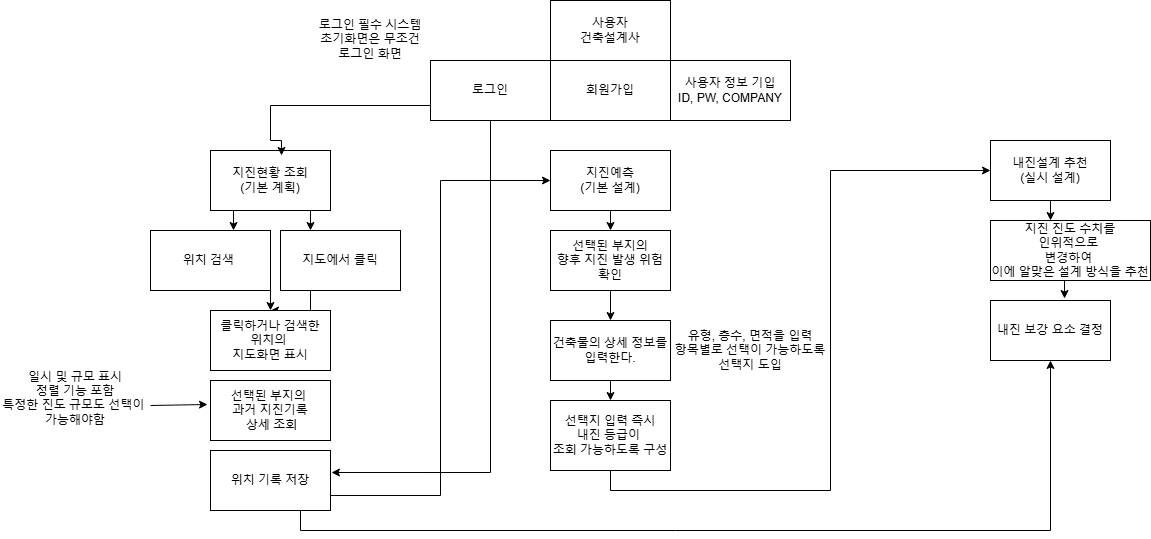

The diagram above was exported from draw.io. Its source (the exported page's mxGraphModel, read from the mxfile embedded in the PNG):
<mxGraphModel dx="1431" dy="793" grid="1" gridSize="10" guides="1" tooltips="1" connect="1" arrows="1" fold="1" page="1" pageScale="1" pageWidth="827" pageHeight="1169" math="0" shadow="0">
  <root>
    <mxCell id="0" />
    <mxCell id="1" parent="0" />
    <mxCell id="FEWlcT5RoOTIYMh5w19i-1" value="사용자&lt;br&gt;건축설계사" style="rounded=0;whiteSpace=wrap;html=1;" parent="1" vertex="1">
      <mxGeometry x="420" y="30" width="120" height="60" as="geometry" />
    </mxCell>
    <mxCell id="FEWlcT5RoOTIYMh5w19i-2" value="회원가입&lt;span style=&quot;color: rgba(0, 0, 0, 0); font-family: monospace; font-size: 0px; text-align: start; text-wrap-mode: nowrap;&quot;&gt;%3CmxGraphModel%3E%3Croot%3E%3CmxCell%20id%3D%220%22%2F%3E%3CmxCell%20id%3D%221%22%20parent%3D%220%22%2F%3E%3CmxCell%20id%3D%222%22%20value%3D%22%EC%82%AC%EC%9A%A9%EC%9E%90%22%20style%3D%22rounded%3D0%3BwhiteSpace%3Dwrap%3Bhtml%3D1%3B%22%20vertex%3D%221%22%20parent%3D%221%22%3E%3CmxGeometry%20x%3D%2210%22%20y%3D%2230%22%20width%3D%22120%22%20height%3D%2260%22%20as%3D%22geometry%22%2F%3E%3C%2FmxCell%3E%3C%2Froot%3E%3C%2FmxGraphModel%3E&lt;/span&gt;" style="rounded=0;whiteSpace=wrap;html=1;" parent="1" vertex="1">
      <mxGeometry x="420" y="90" width="120" height="60" as="geometry" />
    </mxCell>
    <mxCell id="FEWlcT5RoOTIYMh5w19i-3" style="edgeStyle=orthogonalEdgeStyle;rounded=0;orthogonalLoop=1;jettySize=auto;html=1;exitX=0.5;exitY=1;exitDx=0;exitDy=0;" parent="1" source="FEWlcT5RoOTIYMh5w19i-2" target="FEWlcT5RoOTIYMh5w19i-2" edge="1">
      <mxGeometry relative="1" as="geometry" />
    </mxCell>
    <mxCell id="FEWlcT5RoOTIYMh5w19i-4" value="사용자 정보 기입&lt;br&gt;ID, PW, COMPANY" style="rounded=0;whiteSpace=wrap;html=1;" parent="1" vertex="1">
      <mxGeometry x="540" y="90" width="120" height="60" as="geometry" />
    </mxCell>
    <mxCell id="_ixaLCDTJj0UoIny3JcR-10" style="edgeStyle=orthogonalEdgeStyle;rounded=0;orthogonalLoop=1;jettySize=auto;html=1;exitX=0.75;exitY=1;exitDx=0;exitDy=0;entryX=0.25;entryY=0;entryDx=0;entryDy=0;" edge="1" parent="1" source="FEWlcT5RoOTIYMh5w19i-5" target="_ixaLCDTJj0UoIny3JcR-2">
      <mxGeometry relative="1" as="geometry" />
    </mxCell>
    <mxCell id="FEWlcT5RoOTIYMh5w19i-5" value="지진현황 조회&lt;br&gt;(기본 계획)" style="rounded=0;whiteSpace=wrap;html=1;" parent="1" vertex="1">
      <mxGeometry x="80" y="180" width="120" height="60" as="geometry" />
    </mxCell>
    <mxCell id="FEWlcT5RoOTIYMh5w19i-7" value="로그인" style="rounded=0;whiteSpace=wrap;html=1;" parent="1" vertex="1">
      <mxGeometry x="300" y="90" width="120" height="60" as="geometry" />
    </mxCell>
    <mxCell id="_ixaLCDTJj0UoIny3JcR-18" style="edgeStyle=orthogonalEdgeStyle;rounded=0;orthogonalLoop=1;jettySize=auto;html=1;exitX=0.5;exitY=1;exitDx=0;exitDy=0;entryX=0.5;entryY=0;entryDx=0;entryDy=0;" edge="1" parent="1" source="FEWlcT5RoOTIYMh5w19i-8" target="_ixaLCDTJj0UoIny3JcR-15">
      <mxGeometry relative="1" as="geometry" />
    </mxCell>
    <mxCell id="FEWlcT5RoOTIYMh5w19i-8" value="지진예측&lt;div&gt;(기본 설계)&lt;/div&gt;" style="rounded=0;whiteSpace=wrap;html=1;" parent="1" vertex="1">
      <mxGeometry x="420" y="180" width="120" height="60" as="geometry" />
    </mxCell>
    <mxCell id="FEWlcT5RoOTIYMh5w19i-9" value="내진설계 추천&lt;div&gt;(실시 설계)&lt;/div&gt;" style="rounded=0;whiteSpace=wrap;html=1;" parent="1" vertex="1">
      <mxGeometry x="860" y="170" width="120" height="60" as="geometry" />
    </mxCell>
    <mxCell id="_ixaLCDTJj0UoIny3JcR-11" style="edgeStyle=orthogonalEdgeStyle;rounded=0;orthogonalLoop=1;jettySize=auto;html=1;exitX=0.75;exitY=1;exitDx=0;exitDy=0;entryX=0.5;entryY=0;entryDx=0;entryDy=0;" edge="1" parent="1" source="_ixaLCDTJj0UoIny3JcR-1" target="_ixaLCDTJj0UoIny3JcR-3">
      <mxGeometry relative="1" as="geometry" />
    </mxCell>
    <mxCell id="_ixaLCDTJj0UoIny3JcR-1" value="위치 검색&amp;nbsp;" style="rounded=0;whiteSpace=wrap;html=1;" vertex="1" parent="1">
      <mxGeometry x="20" y="260" width="120" height="60" as="geometry" />
    </mxCell>
    <mxCell id="_ixaLCDTJj0UoIny3JcR-12" style="edgeStyle=orthogonalEdgeStyle;rounded=0;orthogonalLoop=1;jettySize=auto;html=1;exitX=0.25;exitY=1;exitDx=0;exitDy=0;entryX=0.5;entryY=0;entryDx=0;entryDy=0;" edge="1" parent="1" source="_ixaLCDTJj0UoIny3JcR-2" target="_ixaLCDTJj0UoIny3JcR-3">
      <mxGeometry relative="1" as="geometry" />
    </mxCell>
    <mxCell id="_ixaLCDTJj0UoIny3JcR-2" value="지도에서 클&lt;span style=&quot;color: rgba(0, 0, 0, 0); font-family: monospace; font-size: 0px; text-align: start; text-wrap-mode: nowrap;&quot;&gt;%3CmxGraphModel%3E%3Croot%3E%3CmxCell%20id%3D%220%22%2F%3E%3CmxCell%20id%3D%221%22%20parent%3D%220%22%2F%3E%3CmxCell%20id%3D%222%22%20value%3D%22%EC%9C%84%EC%B9%98%20%EA%B2%80%EC%83%89%26amp%3Bnbsp%3B%22%20style%3D%22rounded%3D0%3BwhiteSpace%3Dwrap%3Bhtml%3D1%3B%22%20vertex%3D%221%22%20parent%3D%221%22%3E%3CmxGeometry%20x%3D%2220%22%20y%3D%22260%22%20width%3D%22120%22%20height%3D%2260%22%20as%3D%22geometry%22%2F%3E%3C%2FmxCell%3E%3C%2Froot%3E%3C%2FmxGraphModel%3E&lt;/span&gt;&lt;span style=&quot;color: rgba(0, 0, 0, 0); font-family: monospace; font-size: 0px; text-align: start; text-wrap-mode: nowrap;&quot;&gt;%3CmxGraphModel%3E%3Croot%3E%3CmxCell%20id%3D%220%22%2F%3E%3CmxCell%20id%3D%221%22%20parent%3D%220%22%2F%3E%3CmxCell%20id%3D%222%22%20value%3D%22%EC%9C%84%EC%B9%98%20%EA%B2%80%EC%83%89%26amp%3Bnbsp%3B%22%20style%3D%22rounded%3D0%3BwhiteSpace%3Dwrap%3Bhtml%3D1%3B%22%20vertex%3D%221%22%20parent%3D%221%22%3E%3CmxGeometry%20x%3D%2220%22%20y%3D%22260%22%20width%3D%22120%22%20height%3D%2260%22%20as%3D%22geometry%22%2F%3E%3C%2FmxCell%3E%3C%2Froot%3E%3C%2FmxGraphModel%3E&lt;/span&gt;릭" style="rounded=0;whiteSpace=wrap;html=1;" vertex="1" parent="1">
      <mxGeometry x="150" y="260" width="120" height="60" as="geometry" />
    </mxCell>
    <mxCell id="_ixaLCDTJj0UoIny3JcR-3" value="클릭하거나 검색한&lt;div&gt;위치의&amp;nbsp;&lt;/div&gt;&lt;div&gt;지도화면 표시&lt;/div&gt;" style="rounded=0;whiteSpace=wrap;html=1;" vertex="1" parent="1">
      <mxGeometry x="80" y="340" width="120" height="60" as="geometry" />
    </mxCell>
    <mxCell id="_ixaLCDTJj0UoIny3JcR-4" value="로그인 필수 시스템&lt;div&gt;초기화면은 무조건&lt;/div&gt;&lt;div&gt;로그인 화면&lt;/div&gt;" style="text;html=1;align=center;verticalAlign=middle;whiteSpace=wrap;rounded=0;" vertex="1" parent="1">
      <mxGeometry x="180" y="37.5" width="120" height="62.5" as="geometry" />
    </mxCell>
    <mxCell id="_ixaLCDTJj0UoIny3JcR-5" value="&lt;div&gt;선택된 부지의&amp;nbsp;&lt;/div&gt;&lt;div&gt;과거 지진기록&lt;/div&gt;&lt;div&gt;&amp;nbsp;상세 조회&lt;/div&gt;" style="rounded=0;whiteSpace=wrap;html=1;" vertex="1" parent="1">
      <mxGeometry x="80" y="410" width="120" height="60" as="geometry" />
    </mxCell>
    <mxCell id="_ixaLCDTJj0UoIny3JcR-6" value="일시 및 규모&amp;nbsp;&lt;span style=&quot;background-color: transparent; color: light-dark(rgb(0, 0, 0), rgb(255, 255, 255));&quot;&gt;표시&lt;/span&gt;&lt;div&gt;정렬 기능 포함&lt;/div&gt;&lt;div&gt;특정한 진도 규모도 선택이&amp;nbsp;&lt;/div&gt;&lt;div&gt;가능해야함&lt;br&gt;&lt;div&gt;&lt;br&gt;&lt;/div&gt;&lt;/div&gt;" style="text;html=1;align=center;verticalAlign=middle;whiteSpace=wrap;rounded=0;" vertex="1" parent="1">
      <mxGeometry x="-130" y="400" width="150" height="70" as="geometry" />
    </mxCell>
    <mxCell id="_ixaLCDTJj0UoIny3JcR-7" value="" style="endArrow=classic;html=1;rounded=0;exitX=1;exitY=0.5;exitDx=0;exitDy=0;entryX=-0.025;entryY=0.4;entryDx=0;entryDy=0;entryPerimeter=0;" edge="1" parent="1" source="_ixaLCDTJj0UoIny3JcR-6" target="_ixaLCDTJj0UoIny3JcR-5">
      <mxGeometry width="50" height="50" relative="1" as="geometry">
        <mxPoint x="130" y="360" as="sourcePoint" />
        <mxPoint x="180" y="310" as="targetPoint" />
      </mxGeometry>
    </mxCell>
    <mxCell id="_ixaLCDTJj0UoIny3JcR-8" style="edgeStyle=orthogonalEdgeStyle;rounded=0;orthogonalLoop=1;jettySize=auto;html=1;exitX=0;exitY=0.75;exitDx=0;exitDy=0;entryX=0.592;entryY=0.083;entryDx=0;entryDy=0;entryPerimeter=0;" edge="1" parent="1" source="FEWlcT5RoOTIYMh5w19i-7" target="FEWlcT5RoOTIYMh5w19i-5">
      <mxGeometry relative="1" as="geometry">
        <Array as="points">
          <mxPoint x="140" y="135" />
          <mxPoint x="140" y="170" />
          <mxPoint x="151" y="170" />
        </Array>
      </mxGeometry>
    </mxCell>
    <mxCell id="_ixaLCDTJj0UoIny3JcR-9" style="edgeStyle=orthogonalEdgeStyle;rounded=0;orthogonalLoop=1;jettySize=auto;html=1;exitX=0.25;exitY=1;exitDx=0;exitDy=0;entryX=0.692;entryY=0;entryDx=0;entryDy=0;entryPerimeter=0;" edge="1" parent="1" source="FEWlcT5RoOTIYMh5w19i-5" target="_ixaLCDTJj0UoIny3JcR-1">
      <mxGeometry relative="1" as="geometry" />
    </mxCell>
    <mxCell id="_ixaLCDTJj0UoIny3JcR-14" style="edgeStyle=orthogonalEdgeStyle;rounded=0;orthogonalLoop=1;jettySize=auto;html=1;exitX=1;exitY=0.75;exitDx=0;exitDy=0;entryX=0;entryY=0.5;entryDx=0;entryDy=0;" edge="1" parent="1" source="_ixaLCDTJj0UoIny3JcR-13" target="FEWlcT5RoOTIYMh5w19i-8">
      <mxGeometry relative="1" as="geometry" />
    </mxCell>
    <mxCell id="_ixaLCDTJj0UoIny3JcR-29" style="edgeStyle=orthogonalEdgeStyle;rounded=0;orthogonalLoop=1;jettySize=auto;html=1;exitX=0.75;exitY=1;exitDx=0;exitDy=0;entryX=0.5;entryY=1;entryDx=0;entryDy=0;" edge="1" parent="1" source="_ixaLCDTJj0UoIny3JcR-13" target="_ixaLCDTJj0UoIny3JcR-27">
      <mxGeometry relative="1" as="geometry" />
    </mxCell>
    <mxCell id="_ixaLCDTJj0UoIny3JcR-13" value="&lt;div&gt;위치 기록 저장&lt;/div&gt;" style="rounded=0;whiteSpace=wrap;html=1;" vertex="1" parent="1">
      <mxGeometry x="80" y="480" width="120" height="60" as="geometry" />
    </mxCell>
    <mxCell id="_ixaLCDTJj0UoIny3JcR-21" style="edgeStyle=orthogonalEdgeStyle;rounded=0;orthogonalLoop=1;jettySize=auto;html=1;exitX=0.5;exitY=1;exitDx=0;exitDy=0;entryX=0.5;entryY=0;entryDx=0;entryDy=0;" edge="1" parent="1" source="_ixaLCDTJj0UoIny3JcR-15" target="_ixaLCDTJj0UoIny3JcR-19">
      <mxGeometry relative="1" as="geometry" />
    </mxCell>
    <mxCell id="_ixaLCDTJj0UoIny3JcR-15" value="선택된 부지의&lt;div&gt;향후 지진 발생 위험&lt;/div&gt;&lt;div&gt;확인&lt;/div&gt;" style="rounded=0;whiteSpace=wrap;html=1;" vertex="1" parent="1">
      <mxGeometry x="420" y="260" width="120" height="60" as="geometry" />
    </mxCell>
    <mxCell id="_ixaLCDTJj0UoIny3JcR-17" style="edgeStyle=orthogonalEdgeStyle;rounded=0;orthogonalLoop=1;jettySize=auto;html=1;exitX=0.5;exitY=1;exitDx=0;exitDy=0;entryX=1.008;entryY=0.367;entryDx=0;entryDy=0;entryPerimeter=0;" edge="1" parent="1" source="FEWlcT5RoOTIYMh5w19i-7" target="_ixaLCDTJj0UoIny3JcR-13">
      <mxGeometry relative="1" as="geometry" />
    </mxCell>
    <mxCell id="_ixaLCDTJj0UoIny3JcR-24" style="edgeStyle=orthogonalEdgeStyle;rounded=0;orthogonalLoop=1;jettySize=auto;html=1;exitX=0.5;exitY=1;exitDx=0;exitDy=0;entryX=0.5;entryY=0;entryDx=0;entryDy=0;" edge="1" parent="1" source="_ixaLCDTJj0UoIny3JcR-19" target="_ixaLCDTJj0UoIny3JcR-23">
      <mxGeometry relative="1" as="geometry" />
    </mxCell>
    <mxCell id="_ixaLCDTJj0UoIny3JcR-19" value="건축물의 상세 정보를&lt;div&gt;입력한다.&lt;/div&gt;" style="rounded=0;whiteSpace=wrap;html=1;" vertex="1" parent="1">
      <mxGeometry x="420" y="350" width="120" height="60" as="geometry" />
    </mxCell>
    <mxCell id="_ixaLCDTJj0UoIny3JcR-20" value="유형, 층수, 면적을 입력&lt;div&gt;항목별로 선택이 가능하도록&lt;/div&gt;&lt;div&gt;선택지 도입&lt;/div&gt;" style="text;html=1;align=center;verticalAlign=middle;whiteSpace=wrap;rounded=0;" vertex="1" parent="1">
      <mxGeometry x="540" y="340" width="160" height="80" as="geometry" />
    </mxCell>
    <mxCell id="_ixaLCDTJj0UoIny3JcR-23" value="선택지 입력 즉시&lt;div&gt;내진 등급이&amp;nbsp;&lt;/div&gt;&lt;div&gt;조회 가능하도록 구성&lt;/div&gt;" style="rounded=0;whiteSpace=wrap;html=1;" vertex="1" parent="1">
      <mxGeometry x="420" y="430" width="120" height="70" as="geometry" />
    </mxCell>
    <mxCell id="_ixaLCDTJj0UoIny3JcR-25" style="edgeStyle=orthogonalEdgeStyle;rounded=0;orthogonalLoop=1;jettySize=auto;html=1;exitX=0.5;exitY=1;exitDx=0;exitDy=0;entryX=0;entryY=0.5;entryDx=0;entryDy=0;" edge="1" parent="1" source="_ixaLCDTJj0UoIny3JcR-23" target="FEWlcT5RoOTIYMh5w19i-9">
      <mxGeometry relative="1" as="geometry" />
    </mxCell>
    <mxCell id="_ixaLCDTJj0UoIny3JcR-26" value="지진 진도 수치를&lt;div&gt;인위적으로&amp;nbsp;&lt;/div&gt;&lt;div&gt;변경하여&amp;nbsp;&lt;/div&gt;&lt;div&gt;이에 알맞은 설계 방식을 추천&lt;/div&gt;" style="rounded=0;whiteSpace=wrap;html=1;" vertex="1" parent="1">
      <mxGeometry x="860" y="250" width="160" height="60" as="geometry" />
    </mxCell>
    <mxCell id="_ixaLCDTJj0UoIny3JcR-27" value="내진 보강 요소 결정" style="rounded=0;whiteSpace=wrap;html=1;" vertex="1" parent="1">
      <mxGeometry x="860" y="330" width="120" height="60" as="geometry" />
    </mxCell>
    <mxCell id="_ixaLCDTJj0UoIny3JcR-30" style="edgeStyle=orthogonalEdgeStyle;rounded=0;orthogonalLoop=1;jettySize=auto;html=1;exitX=0.5;exitY=1;exitDx=0;exitDy=0;entryX=0.375;entryY=0;entryDx=0;entryDy=0;entryPerimeter=0;" edge="1" parent="1" source="FEWlcT5RoOTIYMh5w19i-9" target="_ixaLCDTJj0UoIny3JcR-26">
      <mxGeometry relative="1" as="geometry" />
    </mxCell>
    <mxCell id="_ixaLCDTJj0UoIny3JcR-31" style="edgeStyle=orthogonalEdgeStyle;rounded=0;orthogonalLoop=1;jettySize=auto;html=1;exitX=0.5;exitY=1;exitDx=0;exitDy=0;entryX=0.617;entryY=-0.033;entryDx=0;entryDy=0;entryPerimeter=0;" edge="1" parent="1" source="_ixaLCDTJj0UoIny3JcR-26" target="_ixaLCDTJj0UoIny3JcR-27">
      <mxGeometry relative="1" as="geometry" />
    </mxCell>
  </root>
</mxGraphModel>